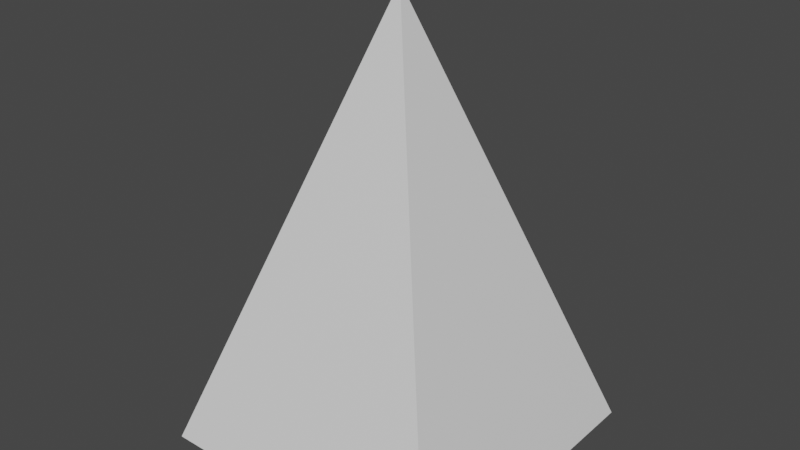 # Source: spike_small.blend  (saved by Blender 3.6.11; exported with 4.5.12 LTS)
import bpy
from mathutils import Matrix  # noqa: F401  (used for matrix-valued properties, if any)

bpy.ops.wm.read_factory_settings(use_empty=True)
scene = bpy.context.scene
scene.name = 'Scene'

# ---- collections
col_collection = bpy.data.collections.new('Collection'); scene.collection.children.link(col_collection)

# ---- materials (node trees are filled in below, after node groups)
mat_material = bpy.data.materials.new('Material')
mat_material.alpha_threshold = 0.0
mat_material.use_transparent_shadow = False
mat_material.roughness = 0.5
mat_material.line_color = (0.0, 0.0, 0.0, 1.0)

# ---- material node trees
mat_material.use_nodes = True; mat_material.node_tree.nodes.clear()
_N = mat_material.node_tree.nodes; _L = mat_material.node_tree.links
n0 = _N.new('ShaderNodeOutputMaterial'); n0.name = 'Material Output'; n0.location = (300, 300)
n1 = _N.new('ShaderNodeBsdfPrincipled'); n1.name = 'Principled BSDF'; n1.location = (10, 300)
n1.distribution = 'GGX'
n1.subsurface_method = 'RANDOM_WALK_SKIN'
n1.inputs[3].default_value = 1.45
n1.inputs[27].default_value = (0.0, 0.0, 0.0, 1.0)
n1.inputs[28].default_value = 1.0
_L.new(n1.outputs[0], n0.inputs[0])
n0.is_active_output = True

# ---- world
world_world = bpy.data.worlds.new('World'); scene.world = world_world
world_world.use_nodes = True; world_world.node_tree.nodes.clear()
_N = world_world.node_tree.nodes; _L = world_world.node_tree.links
n0 = _N.new('ShaderNodeOutputWorld'); n0.name = 'World Output'; n0.location = (300, 300)
n1 = _N.new('ShaderNodeBackground'); n1.name = 'Background'; n1.location = (10, 300)
n1.inputs[0].default_value = (0.05088, 0.05088, 0.05088, 1.0)
_L.new(n1.outputs[0], n0.inputs[0])
n0.is_active_output = True
world_world.color = (0.05088, 0.05088, 0.05088)
world_world.use_sun_shadow = False
world_world.sun_shadow_jitter_overblur = 0.0

# ---- meshes
me_cube = bpy.data.meshes.new('Cube')
me_cube.from_pydata([(0.0, 0.0, 1.541), (0.5244, 0.5244, 0.002843), (-0.5244, -0.5244, 0.002843), (0.5244, -0.5244, 0.002843), (-0.5244, 0.5244, 0.002843)], [], [(3, 0, 2), (2, 0, 4), (1, 0, 3), (4, 0, 1)])
_uv = me_cube.uv_layers.new(name='UVMap')
_uv.uv.foreach_set('vector', [0.5, 0.75, 0.625, 1.0, 0.5, 1.0, 0.5, 0.0, 0.625, 0.25, 0.5, 0.25, 0.5, 0.5, 0.625, 0.75, 0.5, 0.75, 0.5, 0.25, 0.625, 0.5, 0.5, 0.5])
me_cube.materials.append(mat_material)
me_cube.use_mirror_vertex_groups = False
me_cube.update()

# ---- objects
ob_cube = bpy.data.objects.new('Cube', me_cube)

# ---- transforms, parenting, visibility, modifiers, constraints
ob_cube.location = (0.0, 0.0, 0.0)
ob_cube.lock_rotations_4d = False
ob_cube.empty_display_type = 'ARROWS'
ob_cube.lineart.crease_threshold = 0.0

# ---- collection membership
col_collection.objects.link(ob_cube)

# ---- scene / render settings (as saved in the file)
scene.frame_start = 1; scene.frame_end = 250; scene.frame_set(1)
scene.render.engine = 'BLENDER_EEVEE_NEXT'
scene.cycles.sampling_pattern = 'TABULATED_SOBOL'
scene.view_settings.view_transform = 'Filmic'
bpy.context.view_layer.update()

# ---- added for rendering (the .blend has no active camera and no usable light): camera, sun
cam_auto = bpy.data.cameras.new('AutoCamera')
cam_auto.lens = 50.0
cam_auto.sensor_width = 36.0
cam_auto.clip_end = 1000.0
ob_auto_camera = bpy.data.objects.new('AutoCamera', cam_auto)
scene.collection.objects.link(ob_auto_camera)
ob_auto_camera.location = (1.97712, -2.37255, 2.3537)
ob_auto_camera.rotation_euler = (1.09748, -7.21219e-08, 0.694738)
scene.camera = ob_auto_camera
light_auto_sun = bpy.data.lights.new('AutoSun', 'SUN')
light_auto_sun.energy = 3.0
light_auto_sun.angle = 0.0523599
ob_auto_sun = bpy.data.objects.new('AutoSun', light_auto_sun)
scene.collection.objects.link(ob_auto_sun)
ob_auto_sun.rotation_euler = (0.872665, 0.174533, 0.523599)
bpy.context.view_layer.update()
